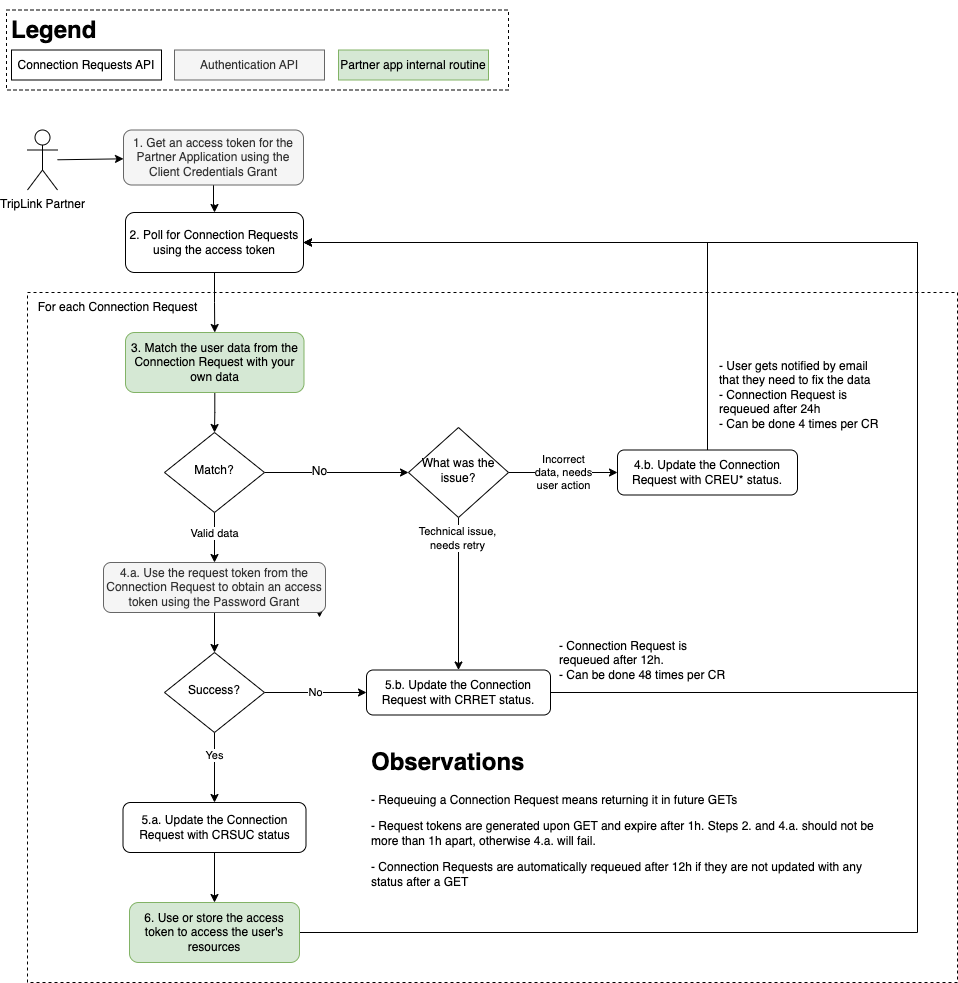

The diagram above was exported from draw.io. Its source (the exported page's mxGraphModel, read from the mxfile embedded in the PNG):
<mxGraphModel dx="2226" dy="1192" grid="1" gridSize="10" guides="1" tooltips="1" connect="1" arrows="1" fold="1" page="0" pageScale="1" pageWidth="850" pageHeight="1100" math="0" shadow="0">
  <root>
    <mxCell id="0" />
    <mxCell id="1" parent="0" />
    <mxCell id="ITxu1YVh65eW-wftfspA-25" value="" style="rounded=0;whiteSpace=wrap;html=1;dashed=1;fillColor=none;" parent="1" vertex="1">
      <mxGeometry x="-441" y="-232.5" width="502" height="80" as="geometry" />
    </mxCell>
    <mxCell id="ITxu1YVh65eW-wftfspA-24" value="&lt;h1&gt;Legend&lt;/h1&gt;" style="text;html=1;strokeColor=none;fillColor=none;spacing=5;spacingTop=-20;whiteSpace=wrap;overflow=hidden;rounded=0;" parent="1" vertex="1">
      <mxGeometry x="-441" y="-232.5" width="190" height="120" as="geometry" />
    </mxCell>
    <mxCell id="AlFNSkz-GSdhcvdo2dTL-1" value="" style="rounded=0;whiteSpace=wrap;html=1;dashed=1;" parent="1" vertex="1">
      <mxGeometry x="-420" y="50" width="930" height="690" as="geometry" />
    </mxCell>
    <mxCell id="AlFNSkz-GSdhcvdo2dTL-2" value="" style="edgeStyle=orthogonalEdgeStyle;rounded=0;orthogonalLoop=1;jettySize=auto;html=1;" parent="1" source="AlFNSkz-GSdhcvdo2dTL-3" target="AlFNSkz-GSdhcvdo2dTL-7" edge="1">
      <mxGeometry relative="1" as="geometry" />
    </mxCell>
    <mxCell id="AlFNSkz-GSdhcvdo2dTL-3" value="1. Get an access token for the Partner Application using the C&lt;span style=&quot;background-color: initial;&quot;&gt;lient Credentials Grant&lt;br&gt;&lt;/span&gt;" style="rounded=1;whiteSpace=wrap;html=1;fontSize=12;glass=0;strokeWidth=1;shadow=0;fillColor=#f5f5f5;fontColor=#333333;strokeColor=#666666;" parent="1" vertex="1">
      <mxGeometry x="-324" y="-112.5" width="180" height="55" as="geometry" />
    </mxCell>
    <mxCell id="AlFNSkz-GSdhcvdo2dTL-4" style="edgeStyle=orthogonalEdgeStyle;rounded=0;orthogonalLoop=1;jettySize=auto;html=1;exitX=0.5;exitY=1;exitDx=0;exitDy=0;entryX=0.5;entryY=0;entryDx=0;entryDy=0;" parent="1" source="AlFNSkz-GSdhcvdo2dTL-7" target="ITxu1YVh65eW-wftfspA-4" edge="1">
      <mxGeometry relative="1" as="geometry" />
    </mxCell>
    <mxCell id="AlFNSkz-GSdhcvdo2dTL-7" value="2. Poll for Connection Requests using the access token" style="whiteSpace=wrap;html=1;rounded=1;glass=0;strokeWidth=1;shadow=0;" parent="1" vertex="1">
      <mxGeometry x="-322" y="-30" width="178" height="60" as="geometry" />
    </mxCell>
    <mxCell id="AlFNSkz-GSdhcvdo2dTL-8" style="edgeStyle=orthogonalEdgeStyle;rounded=0;orthogonalLoop=1;jettySize=auto;html=1;exitX=0.5;exitY=1;exitDx=0;exitDy=0;entryX=0.5;entryY=0;entryDx=0;entryDy=0;" parent="1" source="AlFNSkz-GSdhcvdo2dTL-13" target="AlFNSkz-GSdhcvdo2dTL-17" edge="1">
      <mxGeometry relative="1" as="geometry" />
    </mxCell>
    <mxCell id="AlFNSkz-GSdhcvdo2dTL-9" value="Valid data" style="edgeLabel;html=1;align=center;verticalAlign=middle;resizable=0;points=[];" parent="AlFNSkz-GSdhcvdo2dTL-8" vertex="1" connectable="0">
      <mxGeometry x="-0.22" y="-1" relative="1" as="geometry">
        <mxPoint as="offset" />
      </mxGeometry>
    </mxCell>
    <mxCell id="AlFNSkz-GSdhcvdo2dTL-10" style="edgeStyle=orthogonalEdgeStyle;rounded=0;orthogonalLoop=1;jettySize=auto;html=1;exitX=1;exitY=0.5;exitDx=0;exitDy=0;entryX=0;entryY=0.5;entryDx=0;entryDy=0;" parent="1" source="AlFNSkz-GSdhcvdo2dTL-13" target="ITxu1YVh65eW-wftfspA-9" edge="1">
      <mxGeometry relative="1" as="geometry">
        <mxPoint x="-122" y="230" as="targetPoint" />
      </mxGeometry>
    </mxCell>
    <mxCell id="AlFNSkz-GSdhcvdo2dTL-11" value="No" style="edgeLabel;html=1;align=center;verticalAlign=middle;resizable=0;points=[];fontSize=12;" parent="AlFNSkz-GSdhcvdo2dTL-10" vertex="1" connectable="0">
      <mxGeometry x="-0.2436" y="2" relative="1" as="geometry">
        <mxPoint as="offset" />
      </mxGeometry>
    </mxCell>
    <mxCell id="AlFNSkz-GSdhcvdo2dTL-13" value="Match?" style="rhombus;whiteSpace=wrap;html=1;shadow=0;fontFamily=Helvetica;fontSize=12;align=center;strokeWidth=1;spacing=6;spacingTop=-4;" parent="1" vertex="1">
      <mxGeometry x="-283" y="190" width="100" height="80" as="geometry" />
    </mxCell>
    <mxCell id="AlFNSkz-GSdhcvdo2dTL-14" style="edgeStyle=orthogonalEdgeStyle;rounded=0;orthogonalLoop=1;jettySize=auto;html=1;exitX=1;exitY=0.5;exitDx=0;exitDy=0;entryX=0;entryY=0.5;entryDx=0;entryDy=0;" parent="1" source="AlFNSkz-GSdhcvdo2dTL-17" edge="1">
      <mxGeometry relative="1" as="geometry">
        <mxPoint x="-128" y="375" as="targetPoint" />
      </mxGeometry>
    </mxCell>
    <mxCell id="AlFNSkz-GSdhcvdo2dTL-15" style="edgeStyle=none;rounded=0;orthogonalLoop=1;jettySize=auto;html=1;exitX=0.5;exitY=1;exitDx=0;exitDy=0;fontSize=14;endArrow=classic;endFill=1;entryX=0.5;entryY=0;entryDx=0;entryDy=0;" parent="1" source="AlFNSkz-GSdhcvdo2dTL-17" target="ITxu1YVh65eW-wftfspA-3" edge="1">
      <mxGeometry relative="1" as="geometry">
        <mxPoint x="-233" y="450" as="targetPoint" />
      </mxGeometry>
    </mxCell>
    <mxCell id="AlFNSkz-GSdhcvdo2dTL-17" value="4.a. Use the request token from the Connection Request to obtain an access token using the Password Grant" style="whiteSpace=wrap;html=1;rounded=1;glass=0;strokeWidth=1;shadow=0;fillColor=#f5f5f5;fontColor=#333333;strokeColor=#666666;" parent="1" vertex="1">
      <mxGeometry x="-344" y="320" width="222" height="50" as="geometry" />
    </mxCell>
    <mxCell id="ITxu1YVh65eW-wftfspA-5" style="edgeStyle=orthogonalEdgeStyle;rounded=0;orthogonalLoop=1;jettySize=auto;html=1;entryX=1;entryY=0.5;entryDx=0;entryDy=0;exitX=0.5;exitY=0;exitDx=0;exitDy=0;" parent="1" source="ITxu1YVh65eW-wftfspA-8" target="AlFNSkz-GSdhcvdo2dTL-7" edge="1">
      <mxGeometry relative="1" as="geometry">
        <mxPoint x="-9.959999999999809" y="195" as="sourcePoint" />
        <Array as="points">
          <mxPoint x="260" />
        </Array>
      </mxGeometry>
    </mxCell>
    <mxCell id="AlFNSkz-GSdhcvdo2dTL-19" value="For each Connection Request" style="text;html=1;align=center;verticalAlign=middle;resizable=0;points=[];autosize=1;strokeColor=none;fillColor=none;" parent="1" vertex="1">
      <mxGeometry x="-420" y="50" width="180" height="30" as="geometry" />
    </mxCell>
    <mxCell id="ITxu1YVh65eW-wftfspA-19" style="edgeStyle=orthogonalEdgeStyle;rounded=0;orthogonalLoop=1;jettySize=auto;html=1;" parent="1" source="AlFNSkz-GSdhcvdo2dTL-23" target="ITxu1YVh65eW-wftfspA-18" edge="1">
      <mxGeometry relative="1" as="geometry" />
    </mxCell>
    <mxCell id="AlFNSkz-GSdhcvdo2dTL-23" value="5.a. Update the Connection Request with CRSUC status" style="whiteSpace=wrap;html=1;rounded=1;glass=0;strokeWidth=1;shadow=0;" parent="1" vertex="1">
      <mxGeometry x="-324.5" y="560" width="183" height="50" as="geometry" />
    </mxCell>
    <mxCell id="AlFNSkz-GSdhcvdo2dTL-25" value="" style="edgeStyle=none;rounded=0;orthogonalLoop=1;jettySize=auto;html=1;fontSize=12;startArrow=none;startFill=0;endArrow=classic;endFill=1;" parent="1" source="AlFNSkz-GSdhcvdo2dTL-26" target="AlFNSkz-GSdhcvdo2dTL-3" edge="1">
      <mxGeometry relative="1" as="geometry" />
    </mxCell>
    <mxCell id="AlFNSkz-GSdhcvdo2dTL-26" value="TripLink Partner" style="shape=umlActor;verticalLabelPosition=bottom;verticalAlign=top;html=1;outlineConnect=0;fontSize=12;" parent="1" vertex="1">
      <mxGeometry x="-420" y="-112.5" width="30" height="60" as="geometry" />
    </mxCell>
    <mxCell id="ITxu1YVh65eW-wftfspA-7" value="No" style="edgeStyle=orthogonalEdgeStyle;rounded=0;orthogonalLoop=1;jettySize=auto;html=1;exitX=1;exitY=0.5;exitDx=0;exitDy=0;entryX=0;entryY=0.5;entryDx=0;entryDy=0;" parent="1" source="ITxu1YVh65eW-wftfspA-3" target="ITxu1YVh65eW-wftfspA-6" edge="1">
      <mxGeometry relative="1" as="geometry" />
    </mxCell>
    <mxCell id="ITxu1YVh65eW-wftfspA-16" value="Yes" style="edgeStyle=orthogonalEdgeStyle;rounded=0;orthogonalLoop=1;jettySize=auto;html=1;entryX=0.5;entryY=0;entryDx=0;entryDy=0;" parent="1" source="ITxu1YVh65eW-wftfspA-3" target="AlFNSkz-GSdhcvdo2dTL-23" edge="1">
      <mxGeometry x="-0.3333" relative="1" as="geometry">
        <mxPoint as="offset" />
      </mxGeometry>
    </mxCell>
    <mxCell id="ITxu1YVh65eW-wftfspA-3" value="Success?" style="rhombus;whiteSpace=wrap;html=1;shadow=0;fontFamily=Helvetica;fontSize=12;align=center;strokeWidth=1;spacing=6;spacingTop=-4;" parent="1" vertex="1">
      <mxGeometry x="-283" y="410" width="100" height="80" as="geometry" />
    </mxCell>
    <mxCell id="ITxu1YVh65eW-wftfspA-28" style="edgeStyle=orthogonalEdgeStyle;rounded=0;orthogonalLoop=1;jettySize=auto;html=1;entryX=0.5;entryY=0;entryDx=0;entryDy=0;" parent="1" source="ITxu1YVh65eW-wftfspA-4" target="AlFNSkz-GSdhcvdo2dTL-13" edge="1">
      <mxGeometry relative="1" as="geometry" />
    </mxCell>
    <mxCell id="ITxu1YVh65eW-wftfspA-4" value="3. Match the user data from the Connection Request with your own data" style="whiteSpace=wrap;html=1;rounded=1;glass=0;strokeWidth=1;shadow=0;fillColor=#d5e8d4;strokeColor=#82b366;" parent="1" vertex="1">
      <mxGeometry x="-322" y="90" width="178.5" height="60" as="geometry" />
    </mxCell>
    <mxCell id="ITxu1YVh65eW-wftfspA-14" style="edgeStyle=orthogonalEdgeStyle;rounded=0;orthogonalLoop=1;jettySize=auto;html=1;entryX=1;entryY=0.5;entryDx=0;entryDy=0;" parent="1" source="ITxu1YVh65eW-wftfspA-6" target="AlFNSkz-GSdhcvdo2dTL-7" edge="1">
      <mxGeometry relative="1" as="geometry">
        <Array as="points">
          <mxPoint x="470" y="450" />
          <mxPoint x="470" />
        </Array>
      </mxGeometry>
    </mxCell>
    <mxCell id="ITxu1YVh65eW-wftfspA-6" value="5.b. Update the Connection Request with CRRET status." style="whiteSpace=wrap;html=1;rounded=1;glass=0;strokeWidth=1;shadow=0;" parent="1" vertex="1">
      <mxGeometry x="-81" y="427.5" width="184" height="45" as="geometry" />
    </mxCell>
    <mxCell id="ITxu1YVh65eW-wftfspA-8" value="4.b. Update the Connection Request with CREU* status." style="whiteSpace=wrap;html=1;rounded=1;glass=0;strokeWidth=1;shadow=0;" parent="1" vertex="1">
      <mxGeometry x="170" y="207.5" width="180" height="45" as="geometry" />
    </mxCell>
    <mxCell id="ITxu1YVh65eW-wftfspA-10" value="Incorrect&lt;br&gt;data, needs &lt;br&gt;user action" style="edgeStyle=orthogonalEdgeStyle;rounded=0;orthogonalLoop=1;jettySize=auto;html=1;exitX=1;exitY=0.5;exitDx=0;exitDy=0;entryX=0;entryY=0.5;entryDx=0;entryDy=0;" parent="1" source="ITxu1YVh65eW-wftfspA-9" target="ITxu1YVh65eW-wftfspA-8" edge="1">
      <mxGeometry relative="1" as="geometry" />
    </mxCell>
    <mxCell id="ITxu1YVh65eW-wftfspA-11" value="Technical issue,&lt;br&gt;needs retry" style="edgeStyle=orthogonalEdgeStyle;rounded=0;orthogonalLoop=1;jettySize=auto;html=1;" parent="1" source="ITxu1YVh65eW-wftfspA-9" target="ITxu1YVh65eW-wftfspA-6" edge="1">
      <mxGeometry x="-0.7222" y="-1" relative="1" as="geometry">
        <mxPoint as="offset" />
      </mxGeometry>
    </mxCell>
    <mxCell id="ITxu1YVh65eW-wftfspA-9" value="What was the issue?" style="rhombus;whiteSpace=wrap;html=1;shadow=0;fontFamily=Helvetica;fontSize=12;align=center;strokeWidth=1;spacing=6;spacingTop=-4;" parent="1" vertex="1">
      <mxGeometry x="-39" y="185" width="100" height="90" as="geometry" />
    </mxCell>
    <mxCell id="ITxu1YVh65eW-wftfspA-13" value="- User gets notified by email that they need to fix the data&lt;br&gt;- Connection Request is requeued after 24h&lt;br&gt;- Can be done 4 times per CR" style="text;html=1;strokeColor=none;fillColor=none;align=left;verticalAlign=top;whiteSpace=wrap;rounded=0;" parent="1" vertex="1">
      <mxGeometry x="270" y="110" width="170" height="85" as="geometry" />
    </mxCell>
    <mxCell id="ITxu1YVh65eW-wftfspA-15" value="- Connection Request is requeued after 12h.&lt;br&gt;- Can be done 48 times per CR" style="text;html=1;strokeColor=none;fillColor=none;align=left;verticalAlign=top;whiteSpace=wrap;rounded=0;" parent="1" vertex="1">
      <mxGeometry x="110" y="390" width="170" height="60" as="geometry" />
    </mxCell>
    <mxCell id="ITxu1YVh65eW-wftfspA-20" style="edgeStyle=orthogonalEdgeStyle;rounded=0;orthogonalLoop=1;jettySize=auto;html=1;entryX=1;entryY=0.5;entryDx=0;entryDy=0;" parent="1" source="ITxu1YVh65eW-wftfspA-18" target="AlFNSkz-GSdhcvdo2dTL-7" edge="1">
      <mxGeometry relative="1" as="geometry">
        <mxPoint x="470" y="400" as="targetPoint" />
        <Array as="points">
          <mxPoint x="470" y="690" />
          <mxPoint x="470" />
        </Array>
      </mxGeometry>
    </mxCell>
    <mxCell id="ITxu1YVh65eW-wftfspA-18" value="6. Use or store the access token to access the user's resources" style="whiteSpace=wrap;html=1;rounded=1;glass=0;strokeWidth=1;shadow=0;fillColor=#d5e8d4;strokeColor=#82b366;" parent="1" vertex="1">
      <mxGeometry x="-318" y="660" width="170" height="60" as="geometry" />
    </mxCell>
    <mxCell id="ITxu1YVh65eW-wftfspA-21" value="Connection Requests API" style="rounded=0;whiteSpace=wrap;html=1;" parent="1" vertex="1">
      <mxGeometry x="-436" y="-192.5" width="150" height="30" as="geometry" />
    </mxCell>
    <mxCell id="ITxu1YVh65eW-wftfspA-22" value="Authentication API" style="rounded=0;whiteSpace=wrap;html=1;fillColor=#f5f5f5;strokeColor=#666666;fontColor=#333333;" parent="1" vertex="1">
      <mxGeometry x="-273" y="-192.5" width="150" height="30" as="geometry" />
    </mxCell>
    <mxCell id="ITxu1YVh65eW-wftfspA-23" value="Partner app internal routine" style="rounded=0;whiteSpace=wrap;html=1;fillColor=#d5e8d4;strokeColor=#82b366;" parent="1" vertex="1">
      <mxGeometry x="-109" y="-192.5" width="150" height="30" as="geometry" />
    </mxCell>
    <mxCell id="ITxu1YVh65eW-wftfspA-27" value="&lt;h1&gt;Observations&lt;/h1&gt;&lt;p&gt;- Requeuing a Connection Request means returning it in future GETs&lt;/p&gt;&lt;p&gt;- Request tokens are generated upon GET and expire after 1h. Steps 2. and 4.a. should not be more than 1h apart, otherwise 4.a. will fail.&lt;/p&gt;&lt;p&gt;- Connection Requests are automatically requeued after 12h if they are not updated with any status after a GET&amp;nbsp;&lt;/p&gt;" style="text;html=1;strokeColor=none;fillColor=none;spacing=5;spacingTop=-20;whiteSpace=wrap;overflow=hidden;rounded=0;dashed=1;" parent="1" vertex="1">
      <mxGeometry x="-81" y="500" width="511" height="160" as="geometry" />
    </mxCell>
  </root>
</mxGraphModel>